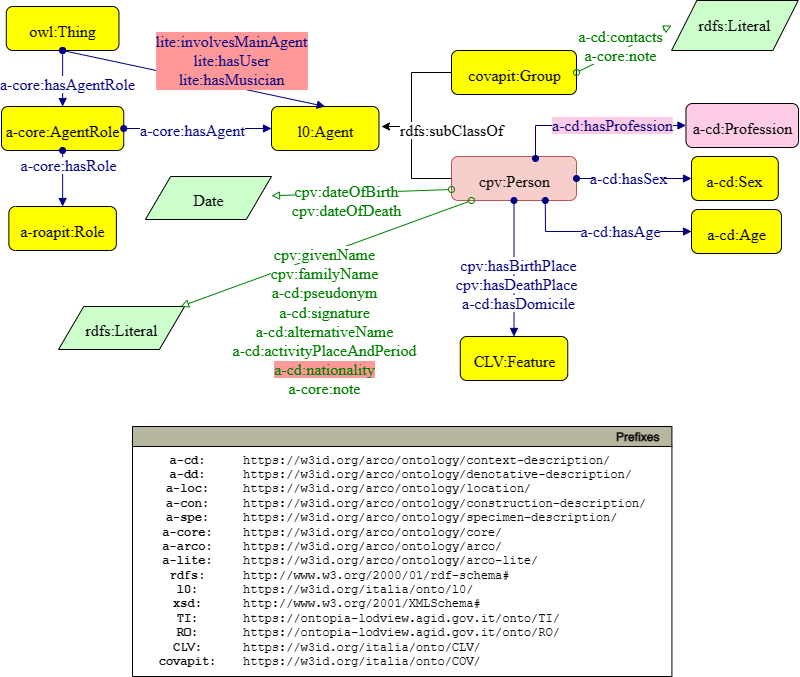

The diagram above was exported from draw.io. Its source (the exported page's mxGraphModel, read from the mxfile embedded in the PNG):
<mxGraphModel dx="1190" dy="1325" grid="1" gridSize="10" guides="1" tooltips="1" connect="1" arrows="1" fold="1" page="1" pageScale="1" pageWidth="827" pageHeight="1169" math="0" shadow="0">
  <root>
    <mxCell id="0" />
    <mxCell id="1" parent="0" />
    <mxCell id="G8GE491kg3FERU_BzTh8-1" style="graphMlID=n4;shape=rect;rounded=1;arcsize=30;fillColor=#ffff00;strokeColor=#000000;strokeWidth=1.0" parent="1" vertex="1">
      <mxGeometry x="17.80000000000001" y="90" width="112.66" height="44" as="geometry" />
    </mxCell>
    <mxCell id="G8GE491kg3FERU_BzTh8-2" value="owl:Thing" style="text;html=1;spacing=0;align=center;fontFamily=dialog;fontSize=16;fontStyle=0;fontColor=#000000" parent="G8GE491kg3FERU_BzTh8-1" vertex="1">
      <mxGeometry x="25.51258801033139" y="10.578125" width="61.63482397933713" height="22.84375" as="geometry" />
    </mxCell>
    <mxCell id="G8GE491kg3FERU_BzTh8-3" value="" style="graphMlID=e0;rounded=0;endArrow=block;strokeColor=#000080;strokeWidth=1.0;startArrow=oval;startFill=1;endFill=1;exitX=0.5;exitY=1;exitDx=0;exitDy=0;entryX=0.5;entryY=0;entryDx=0;entryDy=0;" parent="1" source="G8GE491kg3FERU_BzTh8-1" target="G8GE491kg3FERU_BzTh8-14" edge="1">
      <mxGeometry relative="1" as="geometry">
        <mxPoint x="-47" y="237.08183758898736" as="sourcePoint" />
        <mxPoint x="73" y="180" as="targetPoint" />
      </mxGeometry>
    </mxCell>
    <mxCell id="G8GE491kg3FERU_BzTh8-4" value="&lt;span style=&quot;background-color: rgb(255, 255, 255);&quot;&gt;a-core:hasAgentRole&lt;/span&gt;" style="text;html=1;spacing=0;align=center;fontFamily=dialog;fontSize=16;fontStyle=0;fontColor=#000080" parent="G8GE491kg3FERU_BzTh8-3" vertex="1">
      <mxGeometry width="116.953125" height="22.84375" relative="1" as="geometry">
        <mxPoint x="-53.74482483318293" y="-8.581775716145987" as="offset" />
      </mxGeometry>
    </mxCell>
    <mxCell id="G8GE491kg3FERU_BzTh8-5" style="graphMlID=n4;shape=rect;rounded=1;arcsize=30;fillColor=#ffff00;strokeColor=#000000;strokeWidth=1.0" parent="1" vertex="1">
      <mxGeometry x="283" y="190" width="107.49" height="44" as="geometry" />
    </mxCell>
    <mxCell id="G8GE491kg3FERU_BzTh8-6" value="l0:Agent" style="text;html=1;spacing=0;align=center;fontFamily=dialog;fontSize=16;fontStyle=0;fontColor=#000000" parent="G8GE491kg3FERU_BzTh8-5" vertex="1">
      <mxGeometry x="24.34180796405575" y="10.578125" width="58.80638407188843" height="22.84375" as="geometry" />
    </mxCell>
    <mxCell id="G8GE491kg3FERU_BzTh8-7" style="graphMlID=n4;shape=rect;rounded=1;arcsize=30;fillColor=#ffff00;strokeColor=#000000;strokeWidth=1.0" parent="1" vertex="1">
      <mxGeometry x="463" y="134" width="125" height="44" as="geometry" />
    </mxCell>
    <mxCell id="G8GE491kg3FERU_BzTh8-8" value="covapit:Group" style="text;html=1;spacing=0;align=center;fontFamily=dialog;fontSize=16;fontStyle=0;fontColor=#000000" parent="G8GE491kg3FERU_BzTh8-7" vertex="1">
      <mxGeometry x="28.30706108016531" y="10.578125" width="68.3858778396693" height="22.84375" as="geometry" />
    </mxCell>
    <mxCell id="G8GE491kg3FERU_BzTh8-9" value="" style="graphMlID=e1;rounded=0;endArrow=classic;strokeColor=#000000;strokeWidth=1.0;startArrow=none;startFill=1;endFill=1;exitX=0;exitY=0.5;exitDx=0;exitDy=0;" parent="1" source="G8GE491kg3FERU_BzTh8-7" edge="1">
      <mxGeometry relative="1" as="geometry">
        <mxPoint x="553" y="200" as="sourcePoint" />
        <mxPoint x="423" y="210" as="targetPoint" />
        <Array as="points">
          <mxPoint x="423" y="156" />
          <mxPoint x="423" y="212" />
        </Array>
      </mxGeometry>
    </mxCell>
    <mxCell id="G8GE491kg3FERU_BzTh8-10" style="graphMlID=n4;shape=rect;rounded=1;arcsize=30;fillColor=#f8cecc;strokeColor=#b85450;strokeWidth=1.0" parent="1" vertex="1">
      <mxGeometry x="463" y="240" width="125" height="44" as="geometry" />
    </mxCell>
    <mxCell id="G8GE491kg3FERU_BzTh8-11" value="cpv:Person" style="text;html=1;spacing=0;align=center;fontFamily=dialog;fontSize=16;fontStyle=0;fontColor=#000000" parent="G8GE491kg3FERU_BzTh8-10" vertex="1">
      <mxGeometry x="28.30706108016531" y="10.578125" width="68.3858778396693" height="22.84375" as="geometry" />
    </mxCell>
    <mxCell id="G8GE491kg3FERU_BzTh8-12" value="" style="graphMlID=e1;rounded=0;endArrow=classic;strokeColor=#000000;strokeWidth=1.0;startArrow=none;startFill=1;endFill=1;exitX=0;exitY=0.5;exitDx=0;exitDy=0;" parent="1" source="G8GE491kg3FERU_BzTh8-10" edge="1">
      <mxGeometry relative="1" as="geometry">
        <mxPoint x="563" y="400" as="sourcePoint" />
        <mxPoint x="393" y="210" as="targetPoint" />
        <Array as="points">
          <mxPoint x="423" y="262" />
          <mxPoint x="423" y="210" />
        </Array>
      </mxGeometry>
    </mxCell>
    <mxCell id="G8GE491kg3FERU_BzTh8-13" value="&lt;span style=&quot;background-color: rgb(255 , 255 , 255)&quot;&gt;rdfs:subClassOf&lt;/span&gt;" style="text;html=1;spacing=0;align=center;fontFamily=dialog;fontSize=16;fontStyle=0;fontColor=#000000" parent="G8GE491kg3FERU_BzTh8-12" vertex="1">
      <mxGeometry width="76.15625" height="22.84375" relative="1" as="geometry">
        <mxPoint x="2" y="-40" as="offset" />
      </mxGeometry>
    </mxCell>
    <mxCell id="G8GE491kg3FERU_BzTh8-14" style="graphMlID=n4;shape=rect;rounded=1;arcsize=30;fillColor=#ffff00;strokeColor=#000000;strokeWidth=1.0" parent="1" vertex="1">
      <mxGeometry x="13" y="190" width="122.25" height="44" as="geometry" />
    </mxCell>
    <mxCell id="G8GE491kg3FERU_BzTh8-15" value="a-core:AgentRole" style="text;html=1;spacing=0;align=center;fontFamily=dialog;fontSize=16;fontStyle=0;fontColor=#000000" parent="G8GE491kg3FERU_BzTh8-14" vertex="1">
      <mxGeometry x="27.684305736401672" y="10.578125" width="66.88138852719659" height="22.84375" as="geometry" />
    </mxCell>
    <mxCell id="G8GE491kg3FERU_BzTh8-16" value="" style="graphMlID=e0;rounded=0;endArrow=block;strokeColor=#000080;strokeWidth=1.0;startArrow=oval;startFill=1;endFill=1;exitX=1;exitY=0.5;exitDx=0;exitDy=0;entryX=0;entryY=0.5;entryDx=0;entryDy=0;" parent="1" source="G8GE491kg3FERU_BzTh8-14" target="G8GE491kg3FERU_BzTh8-5" edge="1">
      <mxGeometry relative="1" as="geometry">
        <mxPoint x="91.5" y="84" as="sourcePoint" />
        <mxPoint x="91.50499999999988" y="190" as="targetPoint" />
      </mxGeometry>
    </mxCell>
    <mxCell id="G8GE491kg3FERU_BzTh8-17" value="&lt;span style=&quot;background-color: rgb(255 , 255 , 255)&quot;&gt;a-core:hasAgent&lt;/span&gt;" style="text;html=1;spacing=0;align=center;fontFamily=dialog;fontSize=16;fontStyle=0;fontColor=#000080" parent="G8GE491kg3FERU_BzTh8-16" vertex="1">
      <mxGeometry width="110" height="22.84" relative="1" as="geometry">
        <mxPoint x="-59.25482483318294" y="-12.001775716145985" as="offset" />
      </mxGeometry>
    </mxCell>
    <mxCell id="G8GE491kg3FERU_BzTh8-18" style="graphMlID=n4;shape=rect;rounded=1;arcsize=30;fillColor=#ffff00;strokeColor=#000000;strokeWidth=1.0" parent="1" vertex="1">
      <mxGeometry x="20.379999999999995" y="290" width="107.49" height="44" as="geometry" />
    </mxCell>
    <mxCell id="G8GE491kg3FERU_BzTh8-19" value="a-roapit:Role" style="text;html=1;spacing=0;align=center;fontFamily=dialog;fontSize=16;fontStyle=0;fontColor=#000000" parent="G8GE491kg3FERU_BzTh8-18" vertex="1">
      <mxGeometry x="24.34180796405575" y="10.578125" width="58.80638407188843" height="22.84375" as="geometry" />
    </mxCell>
    <mxCell id="G8GE491kg3FERU_BzTh8-20" value="" style="graphMlID=e0;rounded=0;endArrow=block;strokeColor=#000080;strokeWidth=1.0;startArrow=oval;startFill=1;endFill=1;entryX=0.5;entryY=0;entryDx=0;entryDy=0;" parent="1" source="G8GE491kg3FERU_BzTh8-14" target="G8GE491kg3FERU_BzTh8-18" edge="1">
      <mxGeometry relative="1" as="geometry">
        <mxPoint x="-97" y="332" as="sourcePoint" />
        <mxPoint x="-140.74500000000012" y="320" as="targetPoint" />
      </mxGeometry>
    </mxCell>
    <mxCell id="G8GE491kg3FERU_BzTh8-21" value="&lt;span style=&quot;background-color: rgb(255, 255, 255);&quot;&gt;a-core:hasRole&lt;/span&gt;" style="text;html=1;spacing=0;align=center;fontFamily=dialog;fontSize=16;fontStyle=0;fontColor=#000080" parent="G8GE491kg3FERU_BzTh8-20" vertex="1">
      <mxGeometry width="116.953125" height="22.84375" relative="1" as="geometry">
        <mxPoint x="-53.03482483318293" y="-27.141775716145986" as="offset" />
      </mxGeometry>
    </mxCell>
    <mxCell id="G8GE491kg3FERU_BzTh8-22" style="graphMlID=n6;shape=parallelogram;fillColor=#ccffcc;strokeColor=#000000;strokeWidth=1.0" parent="1" vertex="1">
      <mxGeometry x="69.99999999999977" y="390.0000000000001" width="126.0949682107173" height="43" as="geometry" />
    </mxCell>
    <mxCell id="G8GE491kg3FERU_BzTh8-23" value="rdfs:Literal" style="text;html=1;spacing=0;align=center;fontFamily=dialog;fontSize=16;fontStyle=0;fontColor=#000000" parent="G8GE491kg3FERU_BzTh8-22" vertex="1">
      <mxGeometry x="26.56310910535865" y="10.078125" width="72.96875" height="22.84375" as="geometry" />
    </mxCell>
    <mxCell id="G8GE491kg3FERU_BzTh8-24" value="" style="graphMlID=e2;rounded=0;endArrow=block;strokeColor=#008000;strokeWidth=1.0;startArrow=oval;startFill=0;endFill=0;exitX=0.16;exitY=1;exitDx=0;exitDy=0;exitPerimeter=0;" parent="1" source="G8GE491kg3FERU_BzTh8-10" target="G8GE491kg3FERU_BzTh8-22" edge="1">
      <mxGeometry relative="1" as="geometry">
        <mxPoint x="123" y="326.0217985490292" as="sourcePoint" />
        <mxPoint x="399.8107910156248" y="326.20214117898274" as="targetPoint" />
      </mxGeometry>
    </mxCell>
    <mxCell id="G8GE491kg3FERU_BzTh8-25" value="&lt;span style=&quot;background-color: rgb(255 , 255 , 255)&quot;&gt;cpv:givenName&lt;/span&gt;&lt;br&gt;&lt;span style=&quot;background-color: rgb(255 , 255 , 255)&quot;&gt;cpv:familyName&lt;br&gt;&lt;/span&gt;a-cd:pseudonym&lt;br&gt;a-cd:signature&lt;br&gt;a-cd:alternativeName&lt;br&gt;a-cd:activityPlaceAndPeriod&lt;br&gt;&lt;span style=&quot;background-color: rgb(255, 153, 153);&quot;&gt;a-cd:nationality&lt;/span&gt;&lt;span style=&quot;background-color: rgb(255 , 255 , 255)&quot;&gt;&lt;br&gt;a-core:note&lt;/span&gt;" style="text;html=1;spacing=0;align=center;fontFamily=dialog;fontSize=16;fontStyle=0;fontColor=#008000" parent="G8GE491kg3FERU_BzTh8-24" vertex="1">
      <mxGeometry width="102.8203125" height="22.84375" relative="1" as="geometry">
        <mxPoint x="-53" y="-13" as="offset" />
      </mxGeometry>
    </mxCell>
    <mxCell id="G8GE491kg3FERU_BzTh8-26" style="graphMlID=n4;shape=rect;rounded=1;arcsize=30;fillColor=#ffff00;strokeColor=#000000;strokeWidth=1.0" parent="1" vertex="1">
      <mxGeometry x="703" y="240" width="86.79" height="44" as="geometry" />
    </mxCell>
    <mxCell id="G8GE491kg3FERU_BzTh8-27" value="a-cd:Sex" style="text;html=1;spacing=0;align=center;fontFamily=dialog;fontSize=16;fontStyle=0;fontColor=#000000" parent="G8GE491kg3FERU_BzTh8-26" vertex="1">
      <mxGeometry x="19.654158649180378" y="10.578125" width="47.481682701639194" height="22.84375" as="geometry" />
    </mxCell>
    <mxCell id="G8GE491kg3FERU_BzTh8-28" value="" style="graphMlID=e0;rounded=0;endArrow=block;strokeColor=#000080;strokeWidth=1.0;startArrow=oval;startFill=1;endFill=1;entryX=0;entryY=0.5;entryDx=0;entryDy=0;exitX=1;exitY=0.5;exitDx=0;exitDy=0;" parent="1" source="G8GE491kg3FERU_BzTh8-10" target="G8GE491kg3FERU_BzTh8-26" edge="1">
      <mxGeometry relative="1" as="geometry">
        <mxPoint x="648.0412711864406" y="270" as="sourcePoint" />
        <mxPoint x="421.5049999999999" y="366" as="targetPoint" />
      </mxGeometry>
    </mxCell>
    <mxCell id="G8GE491kg3FERU_BzTh8-29" value="a-cd:hasSex" style="text;html=1;spacing=0;align=center;fontFamily=dialog;fontSize=16;fontStyle=0;fontColor=#000080;fillColor=default;" parent="G8GE491kg3FERU_BzTh8-28" vertex="1">
      <mxGeometry width="70" height="22.84" relative="1" as="geometry">
        <mxPoint x="-41.37482483318293" y="-13.581775716145986" as="offset" />
      </mxGeometry>
    </mxCell>
    <mxCell id="G8GE491kg3FERU_BzTh8-30" style="graphMlID=n4;shape=rect;rounded=1;arcsize=30;fillColor=#ffff00;strokeColor=#000000;strokeWidth=1.0" parent="1" vertex="1">
      <mxGeometry x="703" y="293" width="90" height="44" as="geometry" />
    </mxCell>
    <mxCell id="G8GE491kg3FERU_BzTh8-31" value="a-cd:Age" style="text;html=1;spacing=0;align=center;fontFamily=dialog;fontSize=16;fontStyle=0;fontColor=#000000" parent="G8GE491kg3FERU_BzTh8-30" vertex="1">
      <mxGeometry x="20.38108397771902" y="10.578125" width="49.23783204456189" height="22.84375" as="geometry" />
    </mxCell>
    <mxCell id="G8GE491kg3FERU_BzTh8-32" value="" style="graphMlID=e0;rounded=0;endArrow=block;strokeColor=#000080;strokeWidth=1.0;startArrow=oval;startFill=1;endFill=1;exitX=0.75;exitY=1;exitDx=0;exitDy=0;entryX=0;entryY=0.5;entryDx=0;entryDy=0;" parent="1" source="G8GE491kg3FERU_BzTh8-10" target="G8GE491kg3FERU_BzTh8-30" edge="1">
      <mxGeometry relative="1" as="geometry">
        <mxPoint x="588" y="101" as="sourcePoint" />
        <mxPoint x="573" y="150" as="targetPoint" />
        <Array as="points">
          <mxPoint x="557" y="315" />
        </Array>
      </mxGeometry>
    </mxCell>
    <mxCell id="G8GE491kg3FERU_BzTh8-33" value="&lt;span style=&quot;background-color: rgb(255 , 255 , 255)&quot;&gt;a-cd:hasAge&lt;/span&gt;" style="text;html=1;spacing=0;align=center;fontFamily=dialog;fontSize=16;fontStyle=0;fontColor=#000080" parent="G8GE491kg3FERU_BzTh8-32" vertex="1">
      <mxGeometry width="90" height="20" relative="1" as="geometry">
        <mxPoint x="-27" y="-14" as="offset" />
      </mxGeometry>
    </mxCell>
    <mxCell id="G8GE491kg3FERU_BzTh8-42" style="graphMlID=n4;shape=rect;rounded=1;arcsize=30;fillColor=#ffff00;strokeColor=#000000;strokeWidth=1.0" parent="1" vertex="1">
      <mxGeometry x="471.76" y="420" width="107.49" height="44" as="geometry" />
    </mxCell>
    <mxCell id="G8GE491kg3FERU_BzTh8-43" value="CLV:Feature" style="text;html=1;spacing=0;align=center;fontFamily=dialog;fontSize=16;fontStyle=0;fontColor=#000000" parent="G8GE491kg3FERU_BzTh8-42" vertex="1">
      <mxGeometry x="24.34180796405575" y="10.578125" width="58.80638407188843" height="22.84375" as="geometry" />
    </mxCell>
    <mxCell id="G8GE491kg3FERU_BzTh8-44" value="" style="graphMlID=e0;rounded=0;endArrow=block;strokeColor=#000080;strokeWidth=1.0;startArrow=oval;startFill=1;endFill=1;entryX=0.5;entryY=0;entryDx=0;entryDy=0;exitX=0.5;exitY=1;exitDx=0;exitDy=0;" parent="1" source="G8GE491kg3FERU_BzTh8-10" target="G8GE491kg3FERU_BzTh8-42" edge="1">
      <mxGeometry relative="1" as="geometry">
        <mxPoint x="408.04127118644055" y="270" as="sourcePoint" />
        <mxPoint x="181.50499999999988" y="366" as="targetPoint" />
      </mxGeometry>
    </mxCell>
    <mxCell id="G8GE491kg3FERU_BzTh8-45" value="&lt;span style=&quot;background-color: rgb(255 , 255 , 255)&quot;&gt;cpv:hasBirthPlace&lt;br&gt;&lt;/span&gt;&lt;span style=&quot;background-color: rgb(255, 255, 255);&quot;&gt;cpv:hasDeathPlace&amp;nbsp;&lt;/span&gt;&lt;span style=&quot;background-color: rgb(255 , 255 , 255)&quot;&gt;&lt;br&gt;a-cd:hasDomicile&lt;/span&gt;" style="text;html=1;spacing=0;align=center;fontFamily=dialog;fontSize=16;fontStyle=0;fontColor=#000080" parent="G8GE491kg3FERU_BzTh8-44" vertex="1">
      <mxGeometry width="116.953125" height="22.84375" relative="1" as="geometry">
        <mxPoint x="-54" y="-17" as="offset" />
      </mxGeometry>
    </mxCell>
    <mxCell id="G8GE491kg3FERU_BzTh8-46" style="graphMlID=n6;shape=parallelogram;fillColor=#ccffcc;strokeColor=#000000;strokeWidth=1.0" parent="1" vertex="1">
      <mxGeometry x="156.90999999999988" y="260.0000000000001" width="126.0949682107173" height="43" as="geometry" />
    </mxCell>
    <mxCell id="G8GE491kg3FERU_BzTh8-47" value="Date" style="text;html=1;spacing=0;align=center;fontFamily=dialog;fontSize=16;fontStyle=0;fontColor=#000000" parent="G8GE491kg3FERU_BzTh8-46" vertex="1">
      <mxGeometry x="26.56310910535865" y="10.078125" width="72.96875" height="22.84375" as="geometry" />
    </mxCell>
    <mxCell id="G8GE491kg3FERU_BzTh8-48" value="" style="graphMlID=e2;rounded=0;endArrow=block;strokeColor=#008000;strokeWidth=1.0;startArrow=oval;startFill=0;endFill=0;exitX=0;exitY=0.75;exitDx=0;exitDy=0;" parent="1" source="G8GE491kg3FERU_BzTh8-10" target="G8GE491kg3FERU_BzTh8-46" edge="1">
      <mxGeometry relative="1" as="geometry">
        <mxPoint x="115.66000000000003" y="197.5" as="sourcePoint" />
        <mxPoint x="-41.2792089843752" y="239.70214117898274" as="targetPoint" />
      </mxGeometry>
    </mxCell>
    <mxCell id="G8GE491kg3FERU_BzTh8-49" value="&lt;span style=&quot;background-color: rgb(255 , 255 , 255)&quot;&gt;cpv:dateOfBirth&lt;br&gt;&lt;/span&gt;&lt;span style=&quot;background-color: rgb(255, 255, 255);&quot;&gt;cpv:dateOfDeath&lt;/span&gt;&lt;span style=&quot;background-color: rgb(255 , 255 , 255)&quot;&gt;&lt;br&gt;&lt;/span&gt;" style="text;html=1;spacing=0;align=center;fontFamily=dialog;fontSize=16;fontStyle=0;fontColor=#008000" parent="G8GE491kg3FERU_BzTh8-48" vertex="1">
      <mxGeometry width="102.8203125" height="22.84375" relative="1" as="geometry">
        <mxPoint x="-66" y="-15" as="offset" />
      </mxGeometry>
    </mxCell>
    <mxCell id="G8GE491kg3FERU_BzTh8-50" style="graphMlID=n6;shape=parallelogram;fillColor=#ccffcc;strokeColor=#000000;strokeWidth=1.0" parent="1" vertex="1">
      <mxGeometry x="683.07" y="84" width="126.65" height="50" as="geometry" />
    </mxCell>
    <mxCell id="G8GE491kg3FERU_BzTh8-51" value="rdfs:Literal" style="text;html=1;spacing=0;align=center;fontFamily=dialog;fontSize=16;fontStyle=0;fontColor=#000000" parent="G8GE491kg3FERU_BzTh8-50" vertex="1">
      <mxGeometry x="26.680031851641605" y="10.958108947804483" width="73.2899362967168" height="15.771713615023497" as="geometry" />
    </mxCell>
    <mxCell id="G8GE491kg3FERU_BzTh8-52" value="" style="graphMlID=e2;rounded=0;endArrow=block;strokeColor=#008000;strokeWidth=1.0;startArrow=oval;startFill=0;endFill=0;exitX=1;exitY=0.5;exitDx=0;exitDy=0;entryX=0;entryY=0.5;entryDx=0;entryDy=0;" parent="1" source="G8GE491kg3FERU_BzTh8-7" target="G8GE491kg3FERU_BzTh8-50" edge="1">
      <mxGeometry relative="1" as="geometry">
        <mxPoint x="503" y="76.0217985490292" as="sourcePoint" />
        <mxPoint x="653" y="50" as="targetPoint" />
      </mxGeometry>
    </mxCell>
    <mxCell id="G8GE491kg3FERU_BzTh8-53" value="&lt;span style=&quot;background-color: rgb(255 , 255 , 255)&quot;&gt;a-cd:contacts&lt;br&gt;a-core:note&lt;/span&gt;" style="text;html=1;spacing=0;align=center;fontFamily=dialog;fontSize=16;fontStyle=0;fontColor=#008000" parent="G8GE491kg3FERU_BzTh8-52" vertex="1">
      <mxGeometry width="102.8203125" height="22.84375" relative="1" as="geometry">
        <mxPoint x="-55.461231083182874" y="-26.111705729166744" as="offset" />
      </mxGeometry>
    </mxCell>
    <mxCell id="G8GE491kg3FERU_BzTh8-54" value="" style="graphMlID=e0;rounded=0;endArrow=block;strokeColor=#000080;strokeWidth=1.0;startArrow=oval;startFill=1;endFill=1;exitX=0.5;exitY=1;exitDx=0;exitDy=0;entryX=0.5;entryY=0;entryDx=0;entryDy=0;" parent="1" source="G8GE491kg3FERU_BzTh8-1" target="G8GE491kg3FERU_BzTh8-5" edge="1">
      <mxGeometry relative="1" as="geometry">
        <mxPoint x="91.5" y="84" as="sourcePoint" />
        <mxPoint x="91.50499999999988" y="190" as="targetPoint" />
      </mxGeometry>
    </mxCell>
    <mxCell id="G8GE491kg3FERU_BzTh8-55" value="lite:involvesMainAgent&lt;br&gt;lite:hasUser &lt;br&gt;lite:hasMusician" style="text;html=1;spacing=0;align=center;fontFamily=dialog;fontSize=16;fontStyle=0;fontColor=#000080;labelBackgroundColor=#FF9999;" parent="G8GE491kg3FERU_BzTh8-54" vertex="1">
      <mxGeometry width="116.953125" height="22.84375" relative="1" as="geometry">
        <mxPoint x="-22" y="-51" as="offset" />
      </mxGeometry>
    </mxCell>
    <mxCell id="YxeJ645sDbFM63GKL8sy-3" value="" style="graphMlID=e0;rounded=0;endArrow=block;strokeColor=#000080;strokeWidth=1.0;startArrow=oval;startFill=1;endFill=1;exitX=0.672;exitY=0.045;exitDx=0;exitDy=0;entryX=0;entryY=0.5;entryDx=0;entryDy=0;exitPerimeter=0;" parent="1" source="G8GE491kg3FERU_BzTh8-10" target="YxeJ645sDbFM63GKL8sy-1" edge="1">
      <mxGeometry relative="1" as="geometry">
        <mxPoint x="546.63" y="170.42000000000002" as="sourcePoint" />
        <mxPoint x="562.88" y="36.42" as="targetPoint" />
        <Array as="points">
          <mxPoint x="547" y="209" />
        </Array>
      </mxGeometry>
    </mxCell>
    <mxCell id="YxeJ645sDbFM63GKL8sy-4" value="&lt;span style=&quot;background-color: rgb(255, 204, 230);&quot;&gt;a-cd:hasProfession&lt;/span&gt;" style="text;html=1;spacing=0;align=center;fontFamily=dialog;fontSize=16;fontStyle=0;fontColor=#000080" parent="YxeJ645sDbFM63GKL8sy-3" vertex="1">
      <mxGeometry width="90" height="20" relative="1" as="geometry">
        <mxPoint x="-27" y="-14" as="offset" />
      </mxGeometry>
    </mxCell>
    <mxCell id="YxeJ645sDbFM63GKL8sy-1" style="graphMlID=n4;shape=rect;rounded=1;arcsize=30;fillColor=#FFCCE6;strokeColor=#000000;strokeWidth=1.0" parent="1" vertex="1">
      <mxGeometry x="697.47" y="187" width="112.53" height="44" as="geometry" />
    </mxCell>
    <mxCell id="YxeJ645sDbFM63GKL8sy-2" value="a-cd:Profession" style="text;html=1;spacing=0;align=center;fontFamily=dialog;fontSize=16;fontStyle=0;fontColor=#000000" parent="YxeJ645sDbFM63GKL8sy-1" vertex="1">
      <mxGeometry x="25.483148666808013" y="10.578125" width="61.56370266638388" height="22.84375" as="geometry" />
    </mxCell>
    <mxCell id="M7Q44DeHuInZAUBhjAux-1" value="Prefixes" style="graphMlID=n0;shape=swimlane;startSize=20;fillColor=#b7b69e;strokeColor=#000000;strokeWidth=1.0;align=right;spacingRight=10;fontStyle=1" vertex="1" parent="1">
      <mxGeometry x="144" y="510" width="539.42" height="250" as="geometry" />
    </mxCell>
    <mxCell id="M7Q44DeHuInZAUBhjAux-2" value="&lt;b&gt;a-cd:&lt;br&gt;a-dd:&lt;br&gt;a-loc:&lt;br&gt;a-con:&lt;br&gt;a-spe:&lt;br&gt;&lt;/b&gt;&lt;b&gt;a-core:&lt;br&gt;a-arco:&lt;br&gt;&lt;/b&gt;&lt;b&gt;a-lite:&lt;br&gt;rdfs:&lt;br&gt;l0:&lt;br&gt;xsd:&lt;br&gt;TI:&lt;br&gt;RO:&lt;br&gt;CLV:&lt;br&gt;covapit:&lt;br&gt;&lt;/b&gt;" style="text;html=1;align=center;verticalAlign=middle;resizable=0;points=[];autosize=1;fontFamily=Courier New;" vertex="1" parent="M7Q44DeHuInZAUBhjAux-1">
      <mxGeometry x="14.996452437349731" y="19.999537210490423" width="80" height="230" as="geometry" />
    </mxCell>
    <mxCell id="M7Q44DeHuInZAUBhjAux-3" value="https://w3id.org/arco/ontology/context-description/&lt;br&gt;https://w3id.org/arco/ontology/denotative-description/&lt;br&gt;https://w3id.org/arco/ontology/location/&lt;br&gt;https://w3id.org/arco/ontology/construction-description/&lt;br&gt;https://w3id.org/arco/ontology/specimen-description/&lt;br&gt;https://w3id.org/arco/ontology/core/&lt;br&gt;https://w3id.org/arco/ontology/arco/&lt;br&gt;https://w3id.org/arco/ontology/arco-lite/&lt;br&gt;http://www.w3.org/2000/01/rdf-schema#&lt;br&gt;https://w3id.org/italia/onto/l0/&lt;br&gt;http://www.w3.org/2001/XMLSchema#&lt;br&gt;https://ontopia-lodview.agid.gov.it/onto/TI/&lt;br&gt;https://ontopia-lodview.agid.gov.it/onto/RO/&lt;br&gt;https://w3id.org/italia/onto/CLV/&lt;br&gt;https://w3id.org/italia/onto/COV/" style="text;html=1;align=left;verticalAlign=middle;resizable=0;points=[];autosize=1;fontFamily=Courier New;" vertex="1" parent="M7Q44DeHuInZAUBhjAux-1">
      <mxGeometry x="109.41645243734973" y="19.999537210490423" width="430" height="230" as="geometry" />
    </mxCell>
  </root>
</mxGraphModel>